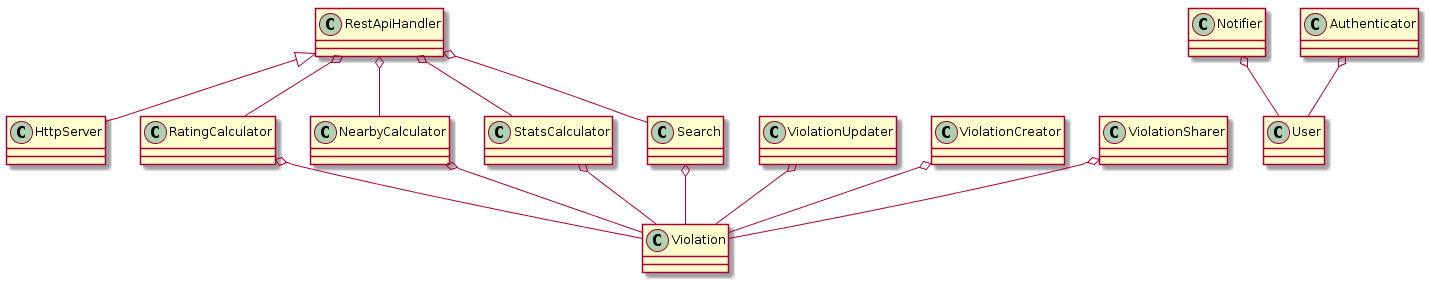

The diagram above was rendered by PlantUML. Its source (embedded in the PNG):
@startuml

RestApiHandler <|-- HttpServer
RestApiHandler o-- RatingCalculator
RestApiHandler o-- NearbyCalculator
RestApiHandler o-- StatsCalculator
RestApiHandler o-- Search
ViolationUpdater o-- Violation
ViolationCreator o-- Violation
ViolationSharer o-- Violation
Notifier o-- User
Authenticator o-- User
RatingCalculator o-- Violation
NearbyCalculator o-- Violation
StatsCalculator o-- Violation
Search o-- Violation

@enduml